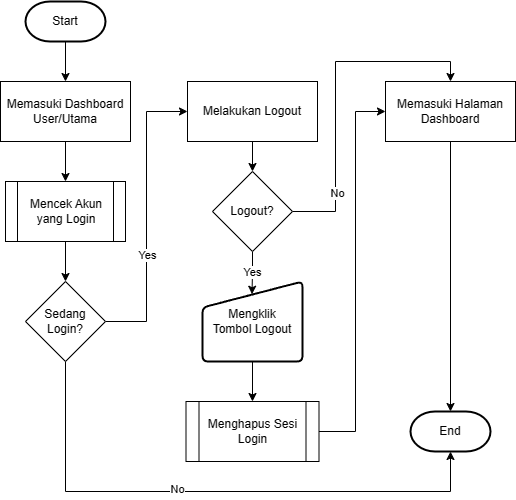

The diagram above was exported from draw.io. Its source (the exported page's mxGraphModel, read from the mxfile embedded in the PNG):
<mxGraphModel dx="1100" dy="575" grid="1" gridSize="10" guides="1" tooltips="1" connect="1" arrows="1" fold="1" page="1" pageScale="1" pageWidth="827" pageHeight="1169" math="0" shadow="0">
  <root>
    <mxCell id="0" />
    <mxCell id="1" parent="0" />
    <mxCell id="AoF8sKYkt6ANE-vvr4HA-7" value="" style="edgeStyle=orthogonalEdgeStyle;rounded=0;orthogonalLoop=1;jettySize=auto;html=1;" edge="1" parent="1" source="AoF8sKYkt6ANE-vvr4HA-1" target="AoF8sKYkt6ANE-vvr4HA-2">
      <mxGeometry relative="1" as="geometry" />
    </mxCell>
    <mxCell id="AoF8sKYkt6ANE-vvr4HA-1" value="Start" style="strokeWidth=2;html=1;shape=mxgraph.flowchart.terminator;whiteSpace=wrap;" vertex="1" parent="1">
      <mxGeometry x="120" y="40" width="80" height="40" as="geometry" />
    </mxCell>
    <mxCell id="k7161pctQlFbWGpE-19T-2" value="" style="edgeStyle=orthogonalEdgeStyle;rounded=0;orthogonalLoop=1;jettySize=auto;html=1;" edge="1" parent="1" source="AoF8sKYkt6ANE-vvr4HA-2" target="AoF8sKYkt6ANE-vvr4HA-5">
      <mxGeometry relative="1" as="geometry" />
    </mxCell>
    <mxCell id="AoF8sKYkt6ANE-vvr4HA-2" value="Memasuki Dashboard&lt;br&gt;User/Utama" style="rounded=0;whiteSpace=wrap;html=1;" vertex="1" parent="1">
      <mxGeometry x="95" y="120" width="130" height="60" as="geometry" />
    </mxCell>
    <mxCell id="AoF8sKYkt6ANE-vvr4HA-3" value="End" style="strokeWidth=2;html=1;shape=mxgraph.flowchart.terminator;whiteSpace=wrap;" vertex="1" parent="1">
      <mxGeometry x="505" y="450" width="80" height="40" as="geometry" />
    </mxCell>
    <mxCell id="k7161pctQlFbWGpE-19T-4" style="edgeStyle=orthogonalEdgeStyle;rounded=0;orthogonalLoop=1;jettySize=auto;html=1;entryX=0.5;entryY=1;entryDx=0;entryDy=0;entryPerimeter=0;exitX=0.5;exitY=1;exitDx=0;exitDy=0;" edge="1" parent="1" source="AoF8sKYkt6ANE-vvr4HA-4" target="AoF8sKYkt6ANE-vvr4HA-3">
      <mxGeometry relative="1" as="geometry">
        <Array as="points">
          <mxPoint x="160" y="530" />
          <mxPoint x="545" y="530" />
        </Array>
      </mxGeometry>
    </mxCell>
    <mxCell id="k7161pctQlFbWGpE-19T-20" value="No" style="edgeLabel;html=1;align=center;verticalAlign=middle;resizable=0;points=[];" vertex="1" connectable="0" parent="k7161pctQlFbWGpE-19T-4">
      <mxGeometry x="-0.1306" y="3" relative="1" as="geometry">
        <mxPoint as="offset" />
      </mxGeometry>
    </mxCell>
    <mxCell id="k7161pctQlFbWGpE-19T-8" style="edgeStyle=orthogonalEdgeStyle;rounded=0;orthogonalLoop=1;jettySize=auto;html=1;entryX=0;entryY=0.5;entryDx=0;entryDy=0;" edge="1" parent="1" source="AoF8sKYkt6ANE-vvr4HA-4" target="k7161pctQlFbWGpE-19T-10">
      <mxGeometry relative="1" as="geometry">
        <mxPoint x="297" y="360" as="targetPoint" />
      </mxGeometry>
    </mxCell>
    <mxCell id="k7161pctQlFbWGpE-19T-9" value="Yes" style="edgeLabel;html=1;align=center;verticalAlign=middle;resizable=0;points=[];" vertex="1" connectable="0" parent="k7161pctQlFbWGpE-19T-8">
      <mxGeometry x="-0.2619" relative="1" as="geometry">
        <mxPoint as="offset" />
      </mxGeometry>
    </mxCell>
    <mxCell id="AoF8sKYkt6ANE-vvr4HA-4" value="Sedang Login?" style="rhombus;whiteSpace=wrap;html=1;" vertex="1" parent="1">
      <mxGeometry x="120" y="320" width="80" height="80" as="geometry" />
    </mxCell>
    <mxCell id="k7161pctQlFbWGpE-19T-3" value="" style="edgeStyle=orthogonalEdgeStyle;rounded=0;orthogonalLoop=1;jettySize=auto;html=1;" edge="1" parent="1" source="AoF8sKYkt6ANE-vvr4HA-5" target="AoF8sKYkt6ANE-vvr4HA-4">
      <mxGeometry relative="1" as="geometry" />
    </mxCell>
    <mxCell id="AoF8sKYkt6ANE-vvr4HA-5" value="Mencek Akun&lt;br&gt;yang Login" style="shape=process;whiteSpace=wrap;html=1;backgroundOutline=1;" vertex="1" parent="1">
      <mxGeometry x="100" y="220" width="120" height="60" as="geometry" />
    </mxCell>
    <mxCell id="k7161pctQlFbWGpE-19T-14" value="" style="edgeStyle=orthogonalEdgeStyle;rounded=0;orthogonalLoop=1;jettySize=auto;html=1;" edge="1" parent="1" source="k7161pctQlFbWGpE-19T-5" target="k7161pctQlFbWGpE-19T-7">
      <mxGeometry relative="1" as="geometry" />
    </mxCell>
    <mxCell id="k7161pctQlFbWGpE-19T-5" value="Mengklik&lt;br&gt;Tombol Logout" style="html=1;strokeWidth=2;shape=manualInput;whiteSpace=wrap;rounded=1;size=26;arcSize=11;" vertex="1" parent="1">
      <mxGeometry x="297" y="320" width="100" height="80" as="geometry" />
    </mxCell>
    <mxCell id="k7161pctQlFbWGpE-19T-16" style="edgeStyle=orthogonalEdgeStyle;rounded=0;orthogonalLoop=1;jettySize=auto;html=1;entryX=0;entryY=0.5;entryDx=0;entryDy=0;" edge="1" parent="1" source="k7161pctQlFbWGpE-19T-7" target="k7161pctQlFbWGpE-19T-15">
      <mxGeometry relative="1" as="geometry">
        <Array as="points">
          <mxPoint x="450" y="470" />
          <mxPoint x="450" y="150" />
        </Array>
      </mxGeometry>
    </mxCell>
    <mxCell id="k7161pctQlFbWGpE-19T-7" value="Menghapus Sesi Login" style="shape=process;whiteSpace=wrap;html=1;backgroundOutline=1;" vertex="1" parent="1">
      <mxGeometry x="280.5" y="440" width="133" height="60" as="geometry" />
    </mxCell>
    <mxCell id="k7161pctQlFbWGpE-19T-12" value="" style="edgeStyle=orthogonalEdgeStyle;rounded=0;orthogonalLoop=1;jettySize=auto;html=1;" edge="1" parent="1" source="k7161pctQlFbWGpE-19T-10" target="k7161pctQlFbWGpE-19T-11">
      <mxGeometry relative="1" as="geometry" />
    </mxCell>
    <mxCell id="k7161pctQlFbWGpE-19T-10" value="Melakukan Logout" style="rounded=0;whiteSpace=wrap;html=1;" vertex="1" parent="1">
      <mxGeometry x="282" y="120" width="130" height="60" as="geometry" />
    </mxCell>
    <mxCell id="k7161pctQlFbWGpE-19T-17" style="edgeStyle=orthogonalEdgeStyle;rounded=0;orthogonalLoop=1;jettySize=auto;html=1;entryX=0.5;entryY=0;entryDx=0;entryDy=0;" edge="1" parent="1" source="k7161pctQlFbWGpE-19T-11" target="k7161pctQlFbWGpE-19T-15">
      <mxGeometry relative="1" as="geometry">
        <Array as="points">
          <mxPoint x="430" y="250" />
          <mxPoint x="430" y="100" />
          <mxPoint x="545" y="100" />
        </Array>
      </mxGeometry>
    </mxCell>
    <mxCell id="k7161pctQlFbWGpE-19T-21" value="No" style="edgeLabel;html=1;align=center;verticalAlign=middle;resizable=0;points=[];" vertex="1" connectable="0" parent="k7161pctQlFbWGpE-19T-17">
      <mxGeometry x="-0.6235" y="-1" relative="1" as="geometry">
        <mxPoint as="offset" />
      </mxGeometry>
    </mxCell>
    <mxCell id="k7161pctQlFbWGpE-19T-18" value="Yes" style="edgeStyle=orthogonalEdgeStyle;rounded=0;orthogonalLoop=1;jettySize=auto;html=1;entryX=0.495;entryY=0.159;entryDx=0;entryDy=0;entryPerimeter=0;" edge="1" parent="1" source="k7161pctQlFbWGpE-19T-11" target="k7161pctQlFbWGpE-19T-5">
      <mxGeometry relative="1" as="geometry" />
    </mxCell>
    <mxCell id="k7161pctQlFbWGpE-19T-11" value="Logout?" style="rhombus;whiteSpace=wrap;html=1;" vertex="1" parent="1">
      <mxGeometry x="307" y="210" width="80" height="80" as="geometry" />
    </mxCell>
    <mxCell id="k7161pctQlFbWGpE-19T-19" style="edgeStyle=orthogonalEdgeStyle;rounded=0;orthogonalLoop=1;jettySize=auto;html=1;" edge="1" parent="1" source="k7161pctQlFbWGpE-19T-15" target="AoF8sKYkt6ANE-vvr4HA-3">
      <mxGeometry relative="1" as="geometry" />
    </mxCell>
    <mxCell id="k7161pctQlFbWGpE-19T-15" value="Memasuki Halaman Dashboard" style="rounded=0;whiteSpace=wrap;html=1;" vertex="1" parent="1">
      <mxGeometry x="480" y="120" width="130" height="60" as="geometry" />
    </mxCell>
  </root>
</mxGraphModel>